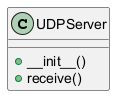

The diagram above was rendered by PlantUML. Its source (embedded in the PNG):
@startuml
class UDPServer {
  + __init__()
  + receive()
}
@enduml